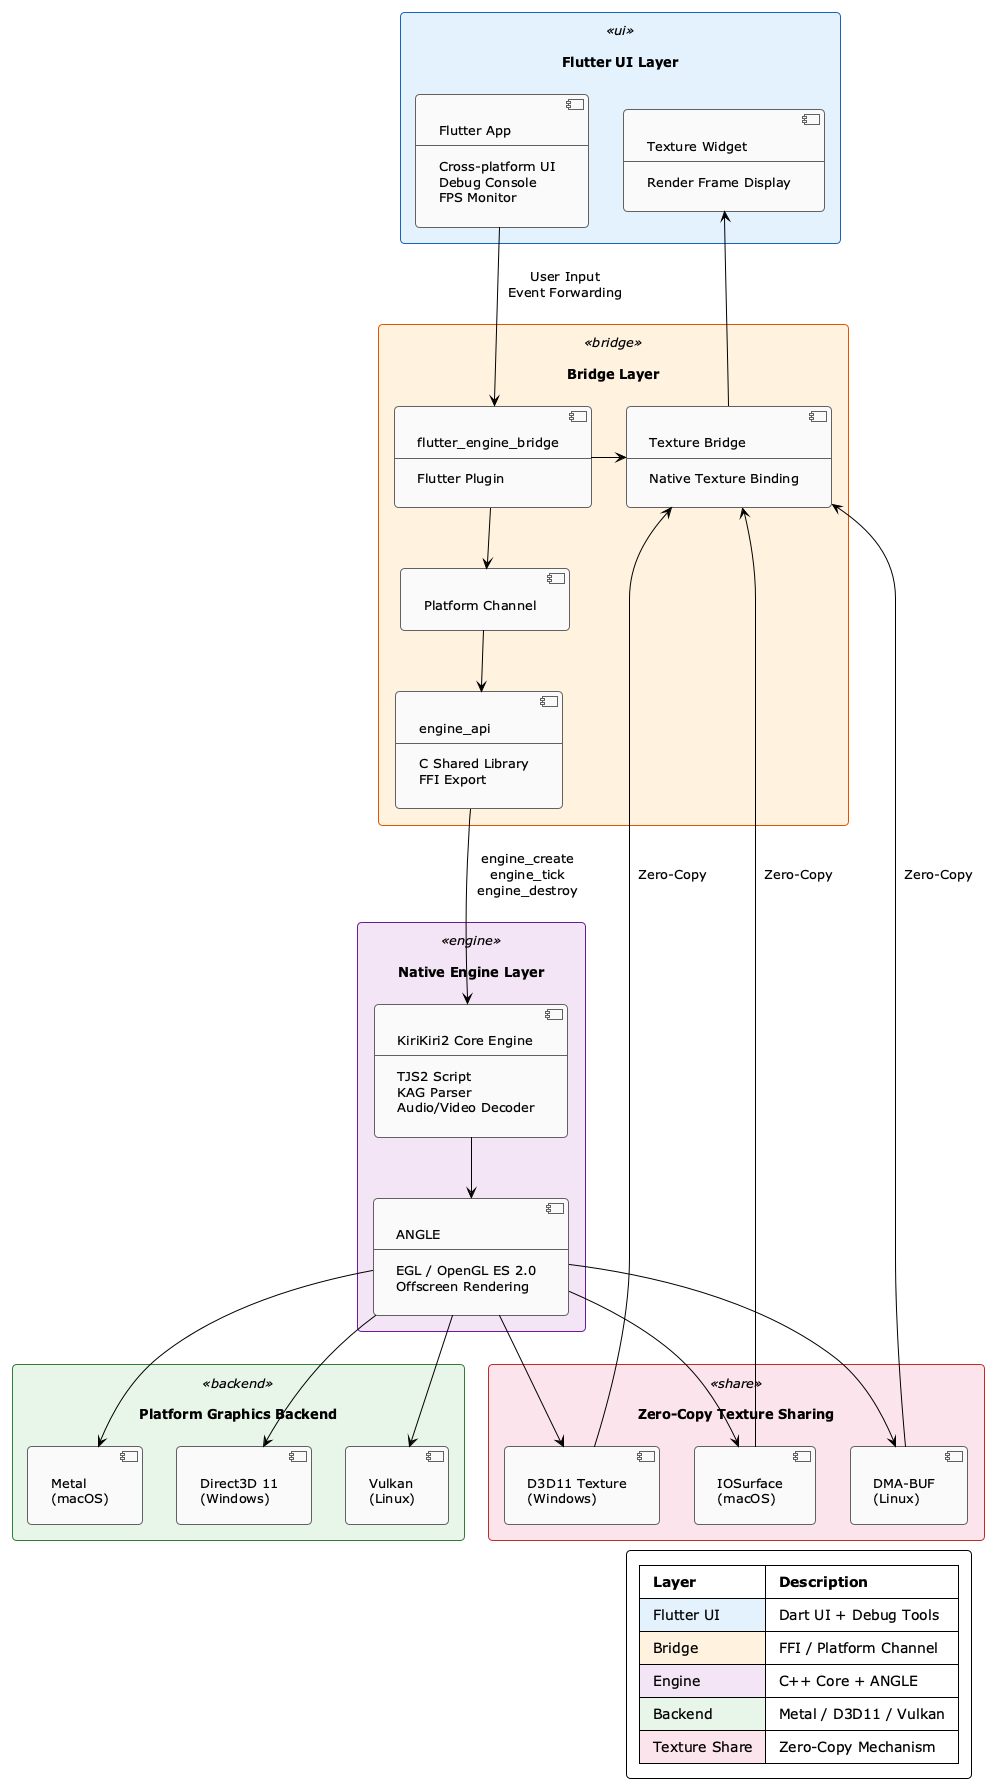

The diagram above was rendered by PlantUML. Its source (embedded in the PNG):
@startuml krkr2-flutter Architecture
!theme plain
skinparam backgroundColor #FFFFFF
skinparam componentStyle uml2
skinparam defaultFontSize 13
skinparam shadowing false
skinparam roundCorner 8
skinparam padding 8

skinparam rectangle {
    BackgroundColor<<ui>> #E3F2FD
    BorderColor<<ui>> #1565C0
    BackgroundColor<<bridge>> #FFF3E0
    BorderColor<<bridge>> #E65100
    BackgroundColor<<engine>> #F3E5F5
    BorderColor<<engine>> #6A1B9A
    BackgroundColor<<backend>> #E8F5E9
    BorderColor<<backend>> #2E7D32
    BackgroundColor<<share>> #FCE4EC
    BorderColor<<share>> #C62828
}

skinparam component {
    BackgroundColor #FAFAFA
    BorderColor #616161
}

rectangle "Flutter UI Layer" <<ui>> {
    component [Flutter App\n---\nCross-platform UI\nDebug Console\nFPS Monitor] as FlutterApp
    component [Texture Widget\n---\nRender Frame Display] as TextureWidget
}

rectangle "Bridge Layer" <<bridge>> {
    component [flutter_engine_bridge\n---\nFlutter Plugin] as PluginBridge
    component [Platform Channel] as PlatformChannel
    component [Texture Bridge\n---\nNative Texture Binding] as TextureBridge
    component [engine_api\n---\nC Shared Library\nFFI Export] as EngineAPI
}

rectangle "Native Engine Layer" <<engine>> {
    component [KiriKiri2 Core Engine\n---\nTJS2 Script\nKAG Parser\nAudio/Video Decoder] as KrkrEngine
    component [ANGLE\n---\nEGL / OpenGL ES 2.0\nOffscreen Rendering] as ANGLE
}

rectangle "Platform Graphics Backend" <<backend>> {
    component [Metal\n(macOS)] as Metal
    component [Direct3D 11\n(Windows)] as D3D11
    component [Vulkan\n(Linux)] as Vulkan
}

rectangle "Zero-Copy Texture Sharing" <<share>> {
    component [IOSurface\n(macOS)] as IOSurface
    component [D3D11 Texture\n(Windows)] as D3DTex
    component [DMA-BUF\n(Linux)] as DMABUF
}

' === Connections ===

FlutterApp -down-> PluginBridge : User Input\nEvent Forwarding
PluginBridge -down-> PlatformChannel
PlatformChannel -down-> EngineAPI
PluginBridge -right-> TextureBridge
TextureBridge -right-> TextureWidget

EngineAPI -down-> KrkrEngine : engine_create\nengine_tick\nengine_destroy
KrkrEngine -down-> ANGLE

ANGLE -down-> Metal
ANGLE -down-> D3D11
ANGLE -down-> Vulkan

ANGLE -down-> IOSurface
ANGLE -down-> D3DTex
ANGLE -down-> DMABUF

IOSurface -up-> TextureBridge : Zero-Copy
D3DTex -up-> TextureBridge : Zero-Copy
DMABUF -up-> TextureBridge : Zero-Copy

legend right
  |= Layer |= Description |
  | <#E3F2FD> Flutter UI | Dart UI + Debug Tools |
  | <#FFF3E0> Bridge | FFI / Platform Channel |
  | <#F3E5F5> Engine | C++ Core + ANGLE |
  | <#E8F5E9> Backend | Metal / D3D11 / Vulkan |
  | <#FCE4EC> Texture Share | Zero-Copy Mechanism |
endlegend

@enduml